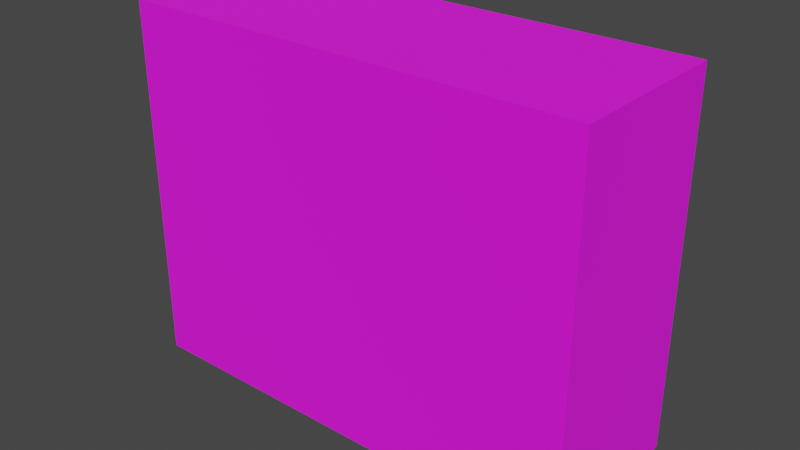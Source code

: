 # Source: tour.blend  (saved by Blender 2.80.75; exported with 4.5.12 LTS)
import bpy
from mathutils import Matrix  # noqa: F401  (used for matrix-valued properties, if any)

bpy.ops.wm.read_factory_settings(use_empty=True)
scene = bpy.context.scene
scene.name = 'Scene'

# ---- collections
col_collection = bpy.data.collections.new('Collection'); scene.collection.children.link(col_collection)

# ---- images (referenced by path relative to the original .blend; pixels are not part of the script)
import os
ASSET_DIR = os.environ.get("B2B_ASSET_DIR", "")  # directory of the original .blend (textures are referenced by path, not embedded)
HERE = os.path.dirname(os.path.abspath(__file__))  # packed textures are extracted next to this script under _unpacked/

def load_image(name, relpath, width, height, colorspace="sRGB"):
    """Load a texture the original file referenced (path relative to the .blend, or extracted next to this script)."""
    p = next((c for c in (os.path.join(HERE, relpath), os.path.join(ASSET_DIR, relpath)) if relpath and os.path.exists(c)), "")
    if p:
        img = bpy.data.images.load(p, check_existing=True)
        img.name = name
    else:  # same state as the original file: an image datablock whose file is absent (Cycles renders it pink)
        img = bpy.data.images.new(name, width, height)
        img.source = "FILE"
        img.filepath = "//" + (relpath or name)
    img.colorspace_settings.name = colorspace
    return img
img_cot__tour_texture_1_2_png = load_image('Coté tour Texture_1.2.png', 'Texture/Coté tour Texture_1.2.png', 1024, 1024, 'sRGB')
img_texture_tour_1_2_png = load_image('Texture Tour_1.2.png', 'Texture/Texture Tour_1.2.png', 1024, 1024, 'sRGB')

# ---- materials (node trees are filled in below, after node groups)
mat_cot = bpy.data.materials.new('coté')
mat_cot.use_transparent_shadow = False
mat_devant = bpy.data.materials.new('devant')
mat_devant.use_transparent_shadow = False

# ---- material node trees
mat_cot.use_nodes = True; mat_cot.node_tree.nodes.clear()
_N = mat_cot.node_tree.nodes; _L = mat_cot.node_tree.links
n0 = _N.new('ShaderNodeOutputMaterial'); n0.name = 'Material Output'; n0.location = (300, 300)
n1 = _N.new('ShaderNodeBsdfPrincipled'); n1.name = 'Principled BSDF'; n1.location = (10, 300)
n1.distribution = 'GGX'
n1.subsurface_method = 'BURLEY'
n1.inputs[2].default_value = 0.9591
n1.inputs[3].default_value = 1.45
n1.inputs[27].default_value = (0.0, 0.0, 0.0, 1.0)
n1.inputs[28].default_value = 1.0
n2 = _N.new('ShaderNodeTexImage'); n2.name = 'Image Texture'; n2.location = (-280, 280)
n2.image = img_cot__tour_texture_1_2_png
_L.new(n1.outputs[0], n0.inputs[0])
_L.new(n2.outputs[0], n1.inputs[0])
n0.is_active_output = True
mat_devant.use_nodes = True; mat_devant.node_tree.nodes.clear()
_N = mat_devant.node_tree.nodes; _L = mat_devant.node_tree.links
n0 = _N.new('ShaderNodeOutputMaterial'); n0.name = 'Material Output'; n0.location = (300, 300)
n1 = _N.new('ShaderNodeBsdfPrincipled'); n1.name = 'Principled BSDF'; n1.location = (10, 300)
n1.distribution = 'GGX'
n1.subsurface_method = 'BURLEY'
n1.inputs[2].default_value = 0.8545
n1.inputs[3].default_value = 1.45
n1.inputs[27].default_value = (0.0, 0.0, 0.0, 1.0)
n1.inputs[28].default_value = 1.0
n2 = _N.new('ShaderNodeTexImage'); n2.name = 'Image Texture'; n2.location = (-280, 280)
n2.image = img_texture_tour_1_2_png
_L.new(n1.outputs[0], n0.inputs[0])
_L.new(n2.outputs[0], n1.inputs[0])
n0.is_active_output = True

# ---- world
world_world = bpy.data.worlds.new('World'); scene.world = world_world
world_world.use_nodes = True; world_world.node_tree.nodes.clear()
_N = world_world.node_tree.nodes; _L = world_world.node_tree.links
n0 = _N.new('ShaderNodeOutputWorld'); n0.name = 'World Output'; n0.location = (300, 300)
n1 = _N.new('ShaderNodeBackground'); n1.name = 'Background'; n1.location = (10, 300)
n1.inputs[0].default_value = (0.05088, 0.05088, 0.05088, 1.0)
_L.new(n1.outputs[0], n0.inputs[0])
n0.is_active_output = True
world_world.color = (0.05088, 0.05088, 0.05088)
world_world.use_sun_shadow = False
world_world.sun_shadow_jitter_overblur = 0.0

# ---- meshes
me_cube_003 = bpy.data.meshes.new('Cube.003')
me_cube_003.from_pydata([(-1.0, -1.0, -1.0), (-1.0, -1.0, 1.0), (-1.0, 1.0, -1.0), (-1.0, 1.0, 1.0), (1.0, -1.0, -1.0), (1.0, -1.0, 1.0), (1.0, 1.0, -1.0), (1.0, 1.0, 1.0)], [], [(0, 1, 3, 2), (2, 3, 7, 6), (6, 7, 5, 4), (4, 5, 1, 0), (2, 6, 4, 0), (7, 3, 1, 5)])
me_cube_003.polygons.foreach_set('material_index', [0, 0, 1, 0, 0, 0])
_uv = me_cube_003.uv_layers.new(name='UVMap')
_uv.uv.foreach_set('vector', [0.6603, 0.804, 0.3269, 0.804, 0.3269, 0.4707, 0.6603, 0.4707, 1.002, 0.003784, 1.002, 0.9928, 0.0005435, 0.9928, 0.0005433, 0.003784, 0.9973, -0.002879, 0.9973, 0.9991, 0.004645, 0.9991, 0.004645, -0.002878, 0.9954, 0.004832, 0.9954, 0.9952, 0.005092, 0.9952, 0.005091, 0.004832, 0.6519, 0.878, 0.3186, 0.878, 0.3186, 0.5447, 0.6519, 0.5447, 0.628, 0.5821, 0.628, 0.9154, 0.2947, 0.9154, 0.2947, 0.5821])
me_cube_003.materials.append(mat_cot)
me_cube_003.materials.append(mat_devant)
me_cube_003.use_remesh_preserve_volume = False
me_cube_003.use_remesh_preserve_attributes = False
me_cube_003.use_mirror_vertex_groups = False
me_cube_003.update()

# ---- objects
ob_cube = bpy.data.objects.new('Cube', me_cube_003)

# ---- transforms, parenting, visibility, modifiers, constraints
ob_cube.location = (0.0, 0.0, 2.213)
ob_cube.scale = (2.568, 0.938, 2.027)
ob_cube.lineart.crease_threshold = 0.0

# ---- collection membership
col_collection.objects.link(ob_cube)

# ---- scene / render settings (as saved in the file)
scene.frame_start = 1; scene.frame_end = 250; scene.frame_set(1)
scene.render.engine = 'BLENDER_EEVEE_NEXT'
scene.cycles.use_denoising = False
scene.cycles.samples = 128
scene.cycles.sampling_pattern = 'TABULATED_SOBOL'
scene.cycles.use_adaptive_sampling = False
scene.cycles.use_light_tree = False
scene.view_settings.view_transform = 'Filmic'
bpy.context.view_layer.update()

# ---- added for rendering (the .blend has no active camera and no usable light): camera, sun
cam_auto = bpy.data.cameras.new('AutoCamera')
cam_auto.lens = 50.0
cam_auto.sensor_width = 36.0
cam_auto.clip_end = 1000.0
ob_auto_camera = bpy.data.objects.new('AutoCamera', cam_auto)
scene.collection.objects.link(ob_auto_camera)
ob_auto_camera.location = (6.29721, -7.55665, 7.25047)
ob_auto_camera.rotation_euler = (1.09748, -7.21219e-08, 0.694738)
scene.camera = ob_auto_camera
light_auto_sun = bpy.data.lights.new('AutoSun', 'SUN')
light_auto_sun.energy = 3.0
light_auto_sun.angle = 0.0523599
ob_auto_sun = bpy.data.objects.new('AutoSun', light_auto_sun)
scene.collection.objects.link(ob_auto_sun)
ob_auto_sun.rotation_euler = (0.872665, 0.174533, 0.523599)
bpy.context.view_layer.update()
